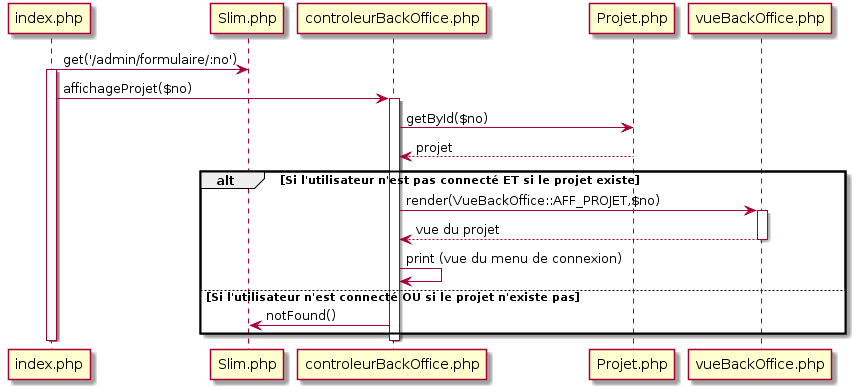

The diagram above was rendered by PlantUML. Its source (embedded in the PNG):
@startuml
index.php -> Slim.php : get('/admin/formulaire/:no')
activate index.php
index.php -> controleurBackOffice.php: affichageProjet($no)
activate controleurBackOffice.php
controleurBackOffice.php -> Projet.php : getById($no)
Projet.php --> controleurBackOffice.php : projet
alt Si l'utilisateur n'est pas connecté ET si le projet existe
controleurBackOffice.php -> vueBackOffice.php : render(VueBackOffice::AFF_PROJET,$no)
activate vueBackOffice.php
vueBackOffice.php --> controleurBackOffice.php : vue du projet
deactivate vueBackOffice.php
controleurBackOffice.php -> controleurBackOffice.php : print (vue du menu de connexion)
else Si l'utilisateur n'est connecté OU si le projet n'existe pas
controleurBackOffice.php -> Slim.php : notFound()
end
deactivate controleurBackOffice.php
deactivate index.php
@enduml